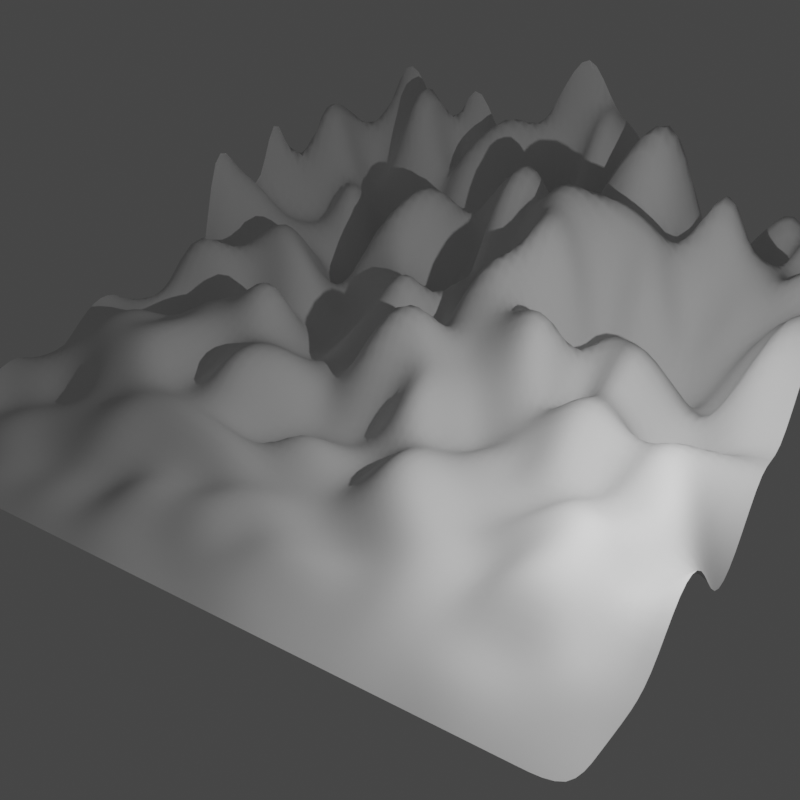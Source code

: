 # Source: untitled.blend  (saved by Blender 3.1.7; exported with 4.5.12 LTS)
import bpy
from mathutils import Matrix  # noqa: F401  (used for matrix-valued properties, if any)

bpy.ops.wm.read_factory_settings(use_empty=True)
scene = bpy.context.scene
scene.name = 'Scene'

# ---- collections
col_collection = bpy.data.collections.new('Collection'); scene.collection.children.link(col_collection)

# ---- world
world_world = bpy.data.worlds.new('World'); scene.world = world_world
world_world.use_nodes = True; world_world.node_tree.nodes.clear()
_N = world_world.node_tree.nodes; _L = world_world.node_tree.links
n0 = _N.new('ShaderNodeOutputWorld'); n0.name = 'World Output'; n0.location = (300, 300)
n1 = _N.new('ShaderNodeBackground'); n1.name = 'Background'; n1.location = (10, 300)
n1.inputs[0].default_value = (0.05088, 0.05088, 0.05088, 1.0)
_L.new(n1.outputs[0], n0.inputs[0])
n0.is_active_output = True
world_world.color = (0.05088, 0.05088, 0.05088)
world_world.use_sun_shadow = False
world_world.sun_shadow_jitter_overblur = 0.0

# ---- cameras
cam_camera = bpy.data.cameras.new('Camera')
cam_camera.clip_end = 100.0
cam_camera.ortho_scale = 7.314

# ---- lights
light_light = bpy.data.lights.new('Light', 'POINT')
light_light.transmission_factor = 0.0
light_light.energy = 1000.0
light_light.shadow_soft_size = 0.1
light_light.shadow_maximum_resolution = 0.006
light_light.use_absolute_resolution = True

# ---- meshes
me_random_mesh_014 = bpy.data.meshes.new('random mesh.014')
me_random_mesh_014.from_pydata([(0.0, 0.0, 0.0), (0.0, 1.0, 0.0), (0.0, 2.0, 0.0), (0.0, 3.0, 0.0), (0.0, 4.0, 0.0), (0.0, 5.0, 0.0), (0.0, 6.0, 0.0), (0.0, 7.0, 0.0), (0.0, 8.0, 0.0), (0.0, 9.0, 0.0), (0.0, 10.0, 0.0), (0.0, 11.0, 0.0), (0.0, 12.0, 0.0), (0.0, 13.0, 0.0), (0.0, 14.0, 0.0), (0.0, 15.0, 0.0), (0.0, 16.0, 0.0), (0.0, 17.0, 0.0), (0.0, 18.0, 0.0), (0.0, 19.0, 0.0), (1.0, 0.0, 0.03538), (1.0, 1.0, 0.2832), (1.0, 2.0, 0.2283), (1.0, 3.0, 0.4617), (1.0, 4.0, 0.1936), (1.0, 5.0, 0.2375), (1.0, 6.0, 0.1223), (1.0, 7.0, 0.1343), (1.0, 8.0, 0.4408), (1.0, 9.0, 0.3493), (1.0, 10.0, 0.03884), (1.0, 11.0, 0.1281), (1.0, 12.0, 0.4883), (1.0, 13.0, 0.1106), (1.0, 14.0, 0.4006), (1.0, 15.0, 0.1145), (1.0, 16.0, 0.4783), (1.0, 17.0, 0.07409), (1.0, 18.0, 0.1655), (1.0, 19.0, 0.43), (2.0, 0.0, 0.02709), (2.0, 1.0, 0.8991), (2.0, 2.0, 0.1895), (2.0, 3.0, 0.372), (2.0, 4.0, 0.3667), (2.0, 5.0, 0.5556), (2.0, 6.0, 0.3189), (2.0, 7.0, 0.7784), (2.0, 8.0, 0.791), (2.0, 9.0, 0.2819), (2.0, 10.0, 0.9429), (2.0, 11.0, 0.7447), (2.0, 12.0, 0.998), (2.0, 13.0, 0.0185), (2.0, 14.0, 0.313), (2.0, 15.0, 0.1515), (2.0, 16.0, 0.2864), (2.0, 17.0, 0.9115), (2.0, 18.0, 0.4086), (2.0, 19.0, 0.965), (3.0, 0.0, 0.1471), (3.0, 1.0, 0.5996), (3.0, 2.0, 1.489), (3.0, 3.0, 1.393), (3.0, 4.0, 0.2088), (3.0, 5.0, 0.9434), (3.0, 6.0, 0.5835), (3.0, 7.0, 0.007915), (3.0, 8.0, 0.2746), (3.0, 9.0, 0.9691), (3.0, 10.0, 0.9114), (3.0, 11.0, 0.1116), (3.0, 12.0, 0.3002), (3.0, 13.0, 0.7687), (3.0, 14.0, 1.484), (3.0, 15.0, 1.167), (3.0, 16.0, 0.9495), (3.0, 17.0, 0.8298), (3.0, 18.0, 0.1535), (3.0, 19.0, 0.7777), (4.0, 0.0, 1.712), (4.0, 1.0, 0.8856), (4.0, 2.0, 1.778), (4.0, 3.0, 1.347), (4.0, 4.0, 0.2642), (4.0, 5.0, 0.8063), (4.0, 6.0, 1.428), (4.0, 7.0, 1.378), (4.0, 8.0, 0.6334), (4.0, 9.0, 0.3651), (4.0, 10.0, 0.326), (4.0, 11.0, 1.659), (4.0, 12.0, 1.97), (4.0, 13.0, 1.995), (4.0, 14.0, 1.763), (4.0, 15.0, 1.005), (4.0, 16.0, 1.004), (4.0, 17.0, 0.02574), (4.0, 18.0, 1.336), (4.0, 19.0, 1.441), (5.0, 0.0, 1.714), (5.0, 1.0, 0.1959), (5.0, 2.0, 2.234), (5.0, 3.0, 1.78), (5.0, 4.0, 1.334), (5.0, 5.0, 0.07412), (5.0, 6.0, 1.29), (5.0, 7.0, 2.2), (5.0, 8.0, 0.3324), (5.0, 9.0, 1.145), (5.0, 10.0, 1.862), (5.0, 11.0, 0.1033), (5.0, 12.0, 0.3773), (5.0, 13.0, 0.8971), (5.0, 14.0, 1.114), (5.0, 15.0, 2.343), (5.0, 16.0, 2.496), (5.0, 17.0, 2.317), (5.0, 18.0, 1.639), (5.0, 19.0, 0.5025), (6.0, 0.0, 0.01759), (6.0, 1.0, 2.795), (6.0, 2.0, 0.7282), (6.0, 3.0, 1.91), (6.0, 4.0, 0.3763), (6.0, 5.0, 1.18), (6.0, 6.0, 0.918), (6.0, 7.0, 1.721), (6.0, 8.0, 0.6432), (6.0, 9.0, 0.5891), (6.0, 10.0, 0.4984), (6.0, 11.0, 0.2146), (6.0, 12.0, 1.063), (6.0, 13.0, 2.862), (6.0, 14.0, 0.3949), (6.0, 15.0, 2.756), (6.0, 16.0, 2.137), (6.0, 17.0, 2.474), (6.0, 18.0, 1.974), (6.0, 19.0, 1.368), (7.0, 0.0, 0.5046), (7.0, 1.0, 2.305), (7.0, 2.0, 3.129), (7.0, 3.0, 0.08798), (7.0, 4.0, 2.354), (7.0, 5.0, 0.5448), (7.0, 6.0, 1.737), (7.0, 7.0, 0.1332), (7.0, 8.0, 3.102), (7.0, 9.0, 0.2361), (7.0, 10.0, 0.3139), (7.0, 11.0, 0.652), (7.0, 12.0, 2.452), (7.0, 13.0, 2.277), (7.0, 14.0, 1.358), (7.0, 15.0, 2.613), (7.0, 16.0, 1.799), (7.0, 17.0, 2.557), (7.0, 18.0, 1.237), (7.0, 19.0, 2.146), (8.0, 0.0, 2.483), (8.0, 1.0, 2.732), (8.0, 2.0, 2.259), (8.0, 3.0, 2.892), (8.0, 4.0, 3.026), (8.0, 5.0, 2.71), (8.0, 6.0, 0.4499), (8.0, 7.0, 0.488), (8.0, 8.0, 2.744), (8.0, 9.0, 2.236), (8.0, 10.0, 3.353), (8.0, 11.0, 0.9751), (8.0, 12.0, 1.473), (8.0, 13.0, 1.472), (8.0, 14.0, 2.721), (8.0, 15.0, 2.188), (8.0, 16.0, 2.623), (8.0, 17.0, 0.05131), (8.0, 18.0, 1.945), (8.0, 19.0, 1.747), (9.0, 0.0, 1.888), (9.0, 1.0, 1.39), (9.0, 2.0, 0.0613), (9.0, 3.0, 0.3334), (9.0, 4.0, 2.954), (9.0, 5.0, 0.4198), (9.0, 6.0, 4.219), (9.0, 7.0, 2.206), (9.0, 8.0, 1.594), (9.0, 9.0, 4.165), (9.0, 10.0, 3.767), (9.0, 11.0, 0.8224), (9.0, 12.0, 1.338), (9.0, 13.0, 0.1122), (9.0, 14.0, 4.329), (9.0, 15.0, 2.408), (9.0, 16.0, 2.11), (9.0, 17.0, 0.703), (9.0, 18.0, 2.677), (9.0, 19.0, 0.3898), (10.0, 0.0, 4.018), (10.0, 1.0, 4.493), (10.0, 2.0, 1.799), (10.0, 3.0, 2.665), (10.0, 4.0, 4.09), (10.0, 5.0, 1.427), (10.0, 6.0, 4.362), (10.0, 7.0, 4.243), (10.0, 8.0, 2.701), (10.0, 9.0, 1.768), (10.0, 10.0, 1.455), (10.0, 11.0, 1.094), (10.0, 12.0, 2.338), (10.0, 13.0, 0.3794), (10.0, 14.0, 0.9136), (10.0, 15.0, 0.7863), (10.0, 16.0, 0.2019), (10.0, 17.0, 3.626), (10.0, 18.0, 4.295), (10.0, 19.0, 1.624), (11.0, 0.0, 5.134), (11.0, 1.0, 4.731), (11.0, 2.0, 0.2759), (11.0, 3.0, 2.047), (11.0, 4.0, 2.668), (11.0, 5.0, 4.478), (11.0, 6.0, 0.168), (11.0, 7.0, 1.502), (11.0, 8.0, 5.149), (11.0, 9.0, 4.771), (11.0, 10.0, 0.2145), (11.0, 11.0, 5.131), (11.0, 12.0, 2.001), (11.0, 13.0, 0.7122), (11.0, 14.0, 2.148), (11.0, 15.0, 4.072), (11.0, 16.0, 3.945), (11.0, 17.0, 2.829), (11.0, 18.0, 1.356), (11.0, 19.0, 0.5831), (12.0, 0.0, 2.609), (12.0, 1.0, 4.56), (12.0, 2.0, 3.293), (12.0, 3.0, 0.04253), (12.0, 4.0, 0.5394), (12.0, 5.0, 0.1283), (12.0, 6.0, 1.57), (12.0, 7.0, 5.851), (12.0, 8.0, 5.142), (12.0, 9.0, 0.1523), (12.0, 10.0, 4.41), (12.0, 11.0, 0.9455), (12.0, 12.0, 3.563), (12.0, 13.0, 1.758), (12.0, 14.0, 0.79), (12.0, 15.0, 2.012), (12.0, 16.0, 4.032), (12.0, 17.0, 2.768), (12.0, 18.0, 2.408), (12.0, 19.0, 5.996), (13.0, 0.0, 4.829), (13.0, 1.0, 3.399), (13.0, 2.0, 2.422), (13.0, 3.0, 2.114), (13.0, 4.0, 1.36), (13.0, 5.0, 4.945), (13.0, 6.0, 1.282), (13.0, 7.0, 4.919), (13.0, 8.0, 5.471), (13.0, 9.0, 3.818), (13.0, 10.0, 3.043), (13.0, 11.0, 0.3025), (13.0, 12.0, 2.73), (13.0, 13.0, 4.734), (13.0, 14.0, 3.834), (13.0, 15.0, 0.02069), (13.0, 16.0, 3.088), (13.0, 17.0, 1.164), (13.0, 18.0, 5.067), (13.0, 19.0, 4.356), (14.0, 0.0, 3.81), (14.0, 1.0, 6.458), (14.0, 2.0, 3.983), (14.0, 3.0, 3.866), (14.0, 4.0, 1.484), (14.0, 5.0, 4.603), (14.0, 6.0, 6.519), (14.0, 7.0, 5.87), (14.0, 8.0, 6.622), (14.0, 9.0, 4.22), (14.0, 10.0, 6.818), (14.0, 11.0, 0.5166), (14.0, 12.0, 4.805), (14.0, 13.0, 5.281), (14.0, 14.0, 0.4815), (14.0, 15.0, 0.1817), (14.0, 16.0, 0.4975), (14.0, 17.0, 3.674), (14.0, 18.0, 1.953), (14.0, 19.0, 3.144), (15.0, 0.0, 2.224), (15.0, 1.0, 1.298), (15.0, 2.0, 3.749), (15.0, 3.0, 4.741), (15.0, 4.0, 7.137), (15.0, 5.0, 3.798), (15.0, 6.0, 3.265), (15.0, 7.0, 4.588), (15.0, 8.0, 0.3262), (15.0, 9.0, 6.744), (15.0, 10.0, 5.753), (15.0, 11.0, 1.294), (15.0, 12.0, 5.024), (15.0, 13.0, 3.615), (15.0, 14.0, 5.947), (15.0, 15.0, 0.006531), (15.0, 16.0, 6.546), (15.0, 17.0, 1.321), (15.0, 18.0, 3.069), (15.0, 19.0, 7.274), (16.0, 0.0, 3.082), (16.0, 1.0, 1.747), (16.0, 2.0, 6.406), (16.0, 3.0, 0.4559), (16.0, 4.0, 7.05), (16.0, 5.0, 1.636), (16.0, 6.0, 7.763), (16.0, 7.0, 7.394), (16.0, 8.0, 6.703), (16.0, 9.0, 0.4642), (16.0, 10.0, 5.15), (16.0, 11.0, 6.899), (16.0, 12.0, 1.976), (16.0, 13.0, 3.459), (16.0, 14.0, 1.303), (16.0, 15.0, 0.1595), (16.0, 16.0, 2.767), (16.0, 17.0, 4.998), (16.0, 18.0, 7.975), (16.0, 19.0, 0.2413), (17.0, 0.0, 4.384), (17.0, 1.0, 1.401), (17.0, 2.0, 5.704), (17.0, 3.0, 2.784), (17.0, 4.0, 0.637), (17.0, 5.0, 4.293), (17.0, 6.0, 7.874), (17.0, 7.0, 5.213), (17.0, 8.0, 0.3082), (17.0, 9.0, 4.597), (17.0, 10.0, 3.126), (17.0, 11.0, 1.751), (17.0, 12.0, 4.732), (17.0, 13.0, 6.11), (17.0, 14.0, 3.648), (17.0, 15.0, 7.984), (17.0, 16.0, 3.422), (17.0, 17.0, 2.974), (17.0, 18.0, 7.709), (17.0, 19.0, 1.904), (18.0, 0.0, 1.877), (18.0, 1.0, 8.995), (18.0, 2.0, 1.086), (18.0, 3.0, 6.889), (18.0, 4.0, 4.088), (18.0, 5.0, 2.502), (18.0, 6.0, 0.2559), (18.0, 7.0, 7.488), (18.0, 8.0, 3.818), (18.0, 9.0, 8.83), (18.0, 10.0, 1.184), (18.0, 11.0, 5.477), (18.0, 12.0, 7.194), (18.0, 13.0, 5.295), (18.0, 14.0, 2.241), (18.0, 15.0, 8.802), (18.0, 16.0, 4.213), (18.0, 17.0, 5.514), (18.0, 18.0, 5.244), (18.0, 19.0, 2.912), (19.0, 0.0, 1.131), (19.0, 1.0, 2.743), (19.0, 2.0, 7.016), (19.0, 3.0, 0.6108), (19.0, 4.0, 4.002), (19.0, 5.0, 0.4369), (19.0, 6.0, 3.649), (19.0, 7.0, 2.657), (19.0, 8.0, 6.057), (19.0, 9.0, 6.165), (19.0, 10.0, 8.61), (19.0, 11.0, 6.459), (19.0, 12.0, 4.841), (19.0, 13.0, 4.757), (19.0, 14.0, 7.509), (19.0, 15.0, 4.095), (19.0, 16.0, 6.86), (19.0, 17.0, 7.501), (19.0, 18.0, 2.378), (19.0, 19.0, 1.174)], [], [(0, 1, 21, 20), (1, 2, 22, 21), (2, 3, 23, 22), (3, 4, 24, 23), (4, 5, 25, 24), (5, 6, 26, 25), (6, 7, 27, 26), (7, 8, 28, 27), (8, 9, 29, 28), (9, 10, 30, 29), (10, 11, 31, 30), (11, 12, 32, 31), (12, 13, 33, 32), (13, 14, 34, 33), (14, 15, 35, 34), (15, 16, 36, 35), (16, 17, 37, 36), (17, 18, 38, 37), (18, 19, 39, 38), (20, 21, 41, 40), (21, 22, 42, 41), (22, 23, 43, 42), (23, 24, 44, 43), (24, 25, 45, 44), (25, 26, 46, 45), (26, 27, 47, 46), (27, 28, 48, 47), (28, 29, 49, 48), (29, 30, 50, 49), (30, 31, 51, 50), (31, 32, 52, 51), (32, 33, 53, 52), (33, 34, 54, 53), (34, 35, 55, 54), (35, 36, 56, 55), (36, 37, 57, 56), (37, 38, 58, 57), (38, 39, 59, 58), (40, 41, 61, 60), (41, 42, 62, 61), (42, 43, 63, 62), (43, 44, 64, 63), (44, 45, 65, 64), (45, 46, 66, 65), (46, 47, 67, 66), (47, 48, 68, 67), (48, 49, 69, 68), (49, 50, 70, 69), (50, 51, 71, 70), (51, 52, 72, 71), (52, 53, 73, 72), (53, 54, 74, 73), (54, 55, 75, 74), (55, 56, 76, 75), (56, 57, 77, 76), (57, 58, 78, 77), (58, 59, 79, 78), (60, 61, 81, 80), (61, 62, 82, 81), (62, 63, 83, 82), (63, 64, 84, 83), (64, 65, 85, 84), (65, 66, 86, 85), (66, 67, 87, 86), (67, 68, 88, 87), (68, 69, 89, 88), (69, 70, 90, 89), (70, 71, 91, 90), (71, 72, 92, 91), (72, 73, 93, 92), (73, 74, 94, 93), (74, 75, 95, 94), (75, 76, 96, 95), (76, 77, 97, 96), (77, 78, 98, 97), (78, 79, 99, 98), (80, 81, 101, 100), (81, 82, 102, 101), (82, 83, 103, 102), (83, 84, 104, 103), (84, 85, 105, 104), (85, 86, 106, 105), (86, 87, 107, 106), (87, 88, 108, 107), (88, 89, 109, 108), (89, 90, 110, 109), (90, 91, 111, 110), (91, 92, 112, 111), (92, 93, 113, 112), (93, 94, 114, 113), (94, 95, 115, 114), (95, 96, 116, 115), (96, 97, 117, 116), (97, 98, 118, 117), (98, 99, 119, 118), (100, 101, 121, 120), (101, 102, 122, 121), (102, 103, 123, 122), (103, 104, 124, 123), (104, 105, 125, 124), (105, 106, 126, 125), (106, 107, 127, 126), (107, 108, 128, 127), (108, 109, 129, 128), (109, 110, 130, 129), (110, 111, 131, 130), (111, 112, 132, 131), (112, 113, 133, 132), (113, 114, 134, 133), (114, 115, 135, 134), (115, 116, 136, 135), (116, 117, 137, 136), (117, 118, 138, 137), (118, 119, 139, 138), (120, 121, 141, 140), (121, 122, 142, 141), (122, 123, 143, 142), (123, 124, 144, 143), (124, 125, 145, 144), (125, 126, 146, 145), (126, 127, 147, 146), (127, 128, 148, 147), (128, 129, 149, 148), (129, 130, 150, 149), (130, 131, 151, 150), (131, 132, 152, 151), (132, 133, 153, 152), (133, 134, 154, 153), (134, 135, 155, 154), (135, 136, 156, 155), (136, 137, 157, 156), (137, 138, 158, 157), (138, 139, 159, 158), (140, 141, 161, 160), (141, 142, 162, 161), (142, 143, 163, 162), (143, 144, 164, 163), (144, 145, 165, 164), (145, 146, 166, 165), (146, 147, 167, 166), (147, 148, 168, 167), (148, 149, 169, 168), (149, 150, 170, 169), (150, 151, 171, 170), (151, 152, 172, 171), (152, 153, 173, 172), (153, 154, 174, 173), (154, 155, 175, 174), (155, 156, 176, 175), (156, 157, 177, 176), (157, 158, 178, 177), (158, 159, 179, 178), (160, 161, 181, 180), (161, 162, 182, 181), (162, 163, 183, 182), (163, 164, 184, 183), (164, 165, 185, 184), (165, 166, 186, 185), (166, 167, 187, 186), (167, 168, 188, 187), (168, 169, 189, 188), (169, 170, 190, 189), (170, 171, 191, 190), (171, 172, 192, 191), (172, 173, 193, 192), (173, 174, 194, 193), (174, 175, 195, 194), (175, 176, 196, 195), (176, 177, 197, 196), (177, 178, 198, 197), (178, 179, 199, 198), (180, 181, 201, 200), (181, 182, 202, 201), (182, 183, 203, 202), (183, 184, 204, 203), (184, 185, 205, 204), (185, 186, 206, 205), (186, 187, 207, 206), (187, 188, 208, 207), (188, 189, 209, 208), (189, 190, 210, 209), (190, 191, 211, 210), (191, 192, 212, 211), (192, 193, 213, 212), (193, 194, 214, 213), (194, 195, 215, 214), (195, 196, 216, 215), (196, 197, 217, 216), (197, 198, 218, 217), (198, 199, 219, 218), (200, 201, 221, 220), (201, 202, 222, 221), (202, 203, 223, 222), (203, 204, 224, 223), (204, 205, 225, 224), (205, 206, 226, 225), (206, 207, 227, 226), (207, 208, 228, 227), (208, 209, 229, 228), (209, 210, 230, 229), (210, 211, 231, 230), (211, 212, 232, 231), (212, 213, 233, 232), (213, 214, 234, 233), (214, 215, 235, 234), (215, 216, 236, 235), (216, 217, 237, 236), (217, 218, 238, 237), (218, 219, 239, 238), (220, 221, 241, 240), (221, 222, 242, 241), (222, 223, 243, 242), (223, 224, 244, 243), (224, 225, 245, 244), (225, 226, 246, 245), (226, 227, 247, 246), (227, 228, 248, 247), (228, 229, 249, 248), (229, 230, 250, 249), (230, 231, 251, 250), (231, 232, 252, 251), (232, 233, 253, 252), (233, 234, 254, 253), (234, 235, 255, 254), (235, 236, 256, 255), (236, 237, 257, 256), (237, 238, 258, 257), (238, 239, 259, 258), (240, 241, 261, 260), (241, 242, 262, 261), (242, 243, 263, 262), (243, 244, 264, 263), (244, 245, 265, 264), (245, 246, 266, 265), (246, 247, 267, 266), (247, 248, 268, 267), (248, 249, 269, 268), (249, 250, 270, 269), (250, 251, 271, 270), (251, 252, 272, 271), (252, 253, 273, 272), (253, 254, 274, 273), (254, 255, 275, 274), (255, 256, 276, 275), (256, 257, 277, 276), (257, 258, 278, 277), (258, 259, 279, 278), (260, 261, 281, 280), (261, 262, 282, 281), (262, 263, 283, 282), (263, 264, 284, 283), (264, 265, 285, 284), (265, 266, 286, 285), (266, 267, 287, 286), (267, 268, 288, 287), (268, 269, 289, 288), (269, 270, 290, 289), (270, 271, 291, 290), (271, 272, 292, 291), (272, 273, 293, 292), (273, 274, 294, 293), (274, 275, 295, 294), (275, 276, 296, 295), (276, 277, 297, 296), (277, 278, 298, 297), (278, 279, 299, 298), (280, 281, 301, 300), (281, 282, 302, 301), (282, 283, 303, 302), (283, 284, 304, 303), (284, 285, 305, 304), (285, 286, 306, 305), (286, 287, 307, 306), (287, 288, 308, 307), (288, 289, 309, 308), (289, 290, 310, 309), (290, 291, 311, 310), (291, 292, 312, 311), (292, 293, 313, 312), (293, 294, 314, 313), (294, 295, 315, 314), (295, 296, 316, 315), (296, 297, 317, 316), (297, 298, 318, 317), (298, 299, 319, 318), (300, 301, 321, 320), (301, 302, 322, 321), (302, 303, 323, 322), (303, 304, 324, 323), (304, 305, 325, 324), (305, 306, 326, 325), (306, 307, 327, 326), (307, 308, 328, 327), (308, 309, 329, 328), (309, 310, 330, 329), (310, 311, 331, 330), (311, 312, 332, 331), (312, 313, 333, 332), (313, 314, 334, 333), (314, 315, 335, 334), (315, 316, 336, 335), (316, 317, 337, 336), (317, 318, 338, 337), (318, 319, 339, 338), (320, 321, 341, 340), (321, 322, 342, 341), (322, 323, 343, 342), (323, 324, 344, 343), (324, 325, 345, 344), (325, 326, 346, 345), (326, 327, 347, 346), (327, 328, 348, 347), (328, 329, 349, 348), (329, 330, 350, 349), (330, 331, 351, 350), (331, 332, 352, 351), (332, 333, 353, 352), (333, 334, 354, 353), (334, 335, 355, 354), (335, 336, 356, 355), (336, 337, 357, 356), (337, 338, 358, 357), (338, 339, 359, 358), (340, 341, 361, 360), (341, 342, 362, 361), (342, 343, 363, 362), (343, 344, 364, 363), (344, 345, 365, 364), (345, 346, 366, 365), (346, 347, 367, 366), (347, 348, 368, 367), (348, 349, 369, 368), (349, 350, 370, 369), (350, 351, 371, 370), (351, 352, 372, 371), (352, 353, 373, 372), (353, 354, 374, 373), (354, 355, 375, 374), (355, 356, 376, 375), (356, 357, 377, 376), (357, 358, 378, 377), (358, 359, 379, 378), (360, 361, 381, 380), (361, 362, 382, 381), (362, 363, 383, 382), (363, 364, 384, 383), (364, 365, 385, 384), (365, 366, 386, 385), (366, 367, 387, 386), (367, 368, 388, 387), (368, 369, 389, 388), (369, 370, 390, 389), (370, 371, 391, 390), (371, 372, 392, 391), (372, 373, 393, 392), (373, 374, 394, 393), (374, 375, 395, 394), (375, 376, 396, 395), (376, 377, 397, 396), (377, 378, 398, 397), (378, 379, 399, 398)])
me_random_mesh_014.polygons.foreach_set('use_smooth', [True] * 361)
me_random_mesh_014.use_remesh_fix_poles = True
me_random_mesh_014.use_remesh_preserve_attributes = False
me_random_mesh_014.update()

# ---- objects
ob_random_mesh = bpy.data.objects.new('random mesh', me_random_mesh_014)
ob_light = bpy.data.objects.new('Light', light_light)
ob_camera = bpy.data.objects.new('Camera', cam_camera)

# ---- transforms, parenting, visibility, modifiers, constraints
ob_random_mesh.location = (0.0, 0.0, 0.0)
_m = ob_random_mesh.modifiers.new('subd', 'SUBSURF')
_m.levels = 3
ob_light.location = (4.076, 1.005, 5.904)
ob_light.rotation_euler = (0.6503, 0.05522, 1.866)
ob_light.lock_rotations_4d = False
ob_light.empty_display_type = 'ARROWS'
ob_light.color = (0.0, 0.0, 0.0, 0.0)
ob_light.lineart.crease_threshold = 0.0
ob_camera.location = (-12.26, -5.456, 13.57)
ob_camera.rotation_euler = (1.109, -0.0, -0.9475)
ob_camera.lock_rotations_4d = False
ob_camera.empty_display_type = 'ARROWS'
ob_camera.color = (0.0, 0.0, 0.0, 0.0)
ob_camera.display_type = 'WIRE'
ob_camera.lineart.crease_threshold = 0.0

# ---- collection membership
scene.collection.objects.link(ob_random_mesh)
col_collection.objects.link(ob_light)
col_collection.objects.link(ob_camera)

# ---- scene / render settings (as saved in the file)
scene.camera = ob_camera
scene.frame_start = 1; scene.frame_end = 250; scene.frame_set(1)
scene.render.engine = 'BLENDER_EEVEE_NEXT'
scene.render.resolution_x = 500
scene.render.resolution_y = 500
scene.cycles.sampling_pattern = 'TABULATED_SOBOL'
scene.cycles.use_light_tree = False
scene.view_settings.view_transform = 'Filmic'
bpy.context.view_layer.update()

